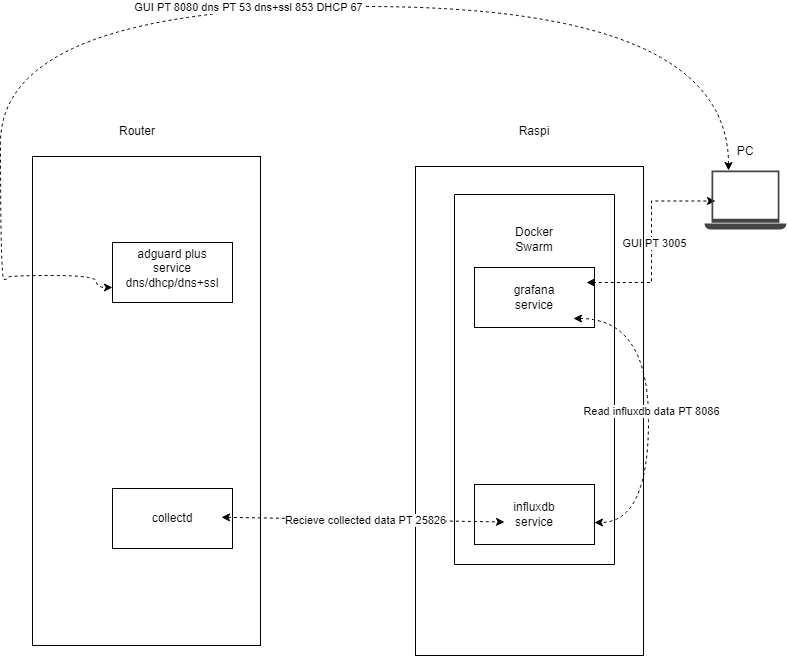

The diagram above was exported from draw.io. Its source (the exported page's mxGraphModel, read from the mxfile embedded in the PNG):
<mxGraphModel dx="1434" dy="760" grid="0" gridSize="10" guides="1" tooltips="1" connect="1" arrows="1" fold="1" page="1" pageScale="1" pageWidth="850" pageHeight="1100" math="0" shadow="0">
  <root>
    <mxCell id="0" />
    <mxCell id="1" parent="0" />
    <mxCell id="-BeCSLlwa8BqGUujFftM-1" value="" style="rounded=0;whiteSpace=wrap;html=1;" parent="1" vertex="1">
      <mxGeometry x="157" y="294" width="120" height="60" as="geometry" />
    </mxCell>
    <mxCell id="-BeCSLlwa8BqGUujFftM-2" value="" style="rounded=0;whiteSpace=wrap;html=1;" parent="1" vertex="1">
      <mxGeometry x="519" y="319" width="120" height="60" as="geometry" />
    </mxCell>
    <mxCell id="-BeCSLlwa8BqGUujFftM-3" value="" style="rounded=0;whiteSpace=wrap;html=1;" parent="1" vertex="1">
      <mxGeometry x="519" y="536" width="120" height="60" as="geometry" />
    </mxCell>
    <mxCell id="-BeCSLlwa8BqGUujFftM-4" value="Docker Swarm" style="text;html=1;strokeColor=none;fillColor=none;align=center;verticalAlign=middle;whiteSpace=wrap;rounded=0;" parent="1" vertex="1">
      <mxGeometry x="549" y="276" width="60" height="30" as="geometry" />
    </mxCell>
    <mxCell id="-BeCSLlwa8BqGUujFftM-5" value="" style="endArrow=none;html=1;rounded=0;" parent="1" edge="1">
      <mxGeometry width="50" height="50" relative="1" as="geometry">
        <mxPoint x="499" y="616" as="sourcePoint" />
        <mxPoint x="499" y="246" as="targetPoint" />
      </mxGeometry>
    </mxCell>
    <mxCell id="-BeCSLlwa8BqGUujFftM-6" value="" style="endArrow=none;html=1;rounded=0;" parent="1" edge="1">
      <mxGeometry width="50" height="50" relative="1" as="geometry">
        <mxPoint x="659" y="616" as="sourcePoint" />
        <mxPoint x="659" y="246" as="targetPoint" />
      </mxGeometry>
    </mxCell>
    <mxCell id="-BeCSLlwa8BqGUujFftM-7" value="" style="endArrow=none;html=1;rounded=0;" parent="1" edge="1">
      <mxGeometry width="50" height="50" relative="1" as="geometry">
        <mxPoint x="499" y="246" as="sourcePoint" />
        <mxPoint x="659" y="246" as="targetPoint" />
      </mxGeometry>
    </mxCell>
    <mxCell id="-BeCSLlwa8BqGUujFftM-8" value="" style="endArrow=none;html=1;rounded=0;" parent="1" edge="1">
      <mxGeometry width="50" height="50" relative="1" as="geometry">
        <mxPoint x="499" y="616" as="sourcePoint" />
        <mxPoint x="659" y="616" as="targetPoint" />
      </mxGeometry>
    </mxCell>
    <mxCell id="-BeCSLlwa8BqGUujFftM-9" value="adguard plus service&lt;br&gt;dns/dhcp/dns+ssl" style="text;html=1;strokeColor=none;fillColor=none;align=center;verticalAlign=middle;whiteSpace=wrap;rounded=0;" parent="1" vertex="1">
      <mxGeometry x="187" y="305" width="60" height="30" as="geometry" />
    </mxCell>
    <mxCell id="-BeCSLlwa8BqGUujFftM-10" value="grafana service" style="text;html=1;strokeColor=none;fillColor=none;align=center;verticalAlign=middle;whiteSpace=wrap;rounded=0;" parent="1" vertex="1">
      <mxGeometry x="549" y="334" width="60" height="30" as="geometry" />
    </mxCell>
    <mxCell id="-BeCSLlwa8BqGUujFftM-11" value="influxdb service" style="text;html=1;strokeColor=none;fillColor=none;align=center;verticalAlign=middle;whiteSpace=wrap;rounded=0;" parent="1" vertex="1">
      <mxGeometry x="549" y="551" width="60" height="30" as="geometry" />
    </mxCell>
    <mxCell id="-BeCSLlwa8BqGUujFftM-14" value="" style="endArrow=classic;html=1;rounded=0;dashed=1;endFill=1;startArrow=classic;startFill=1;edgeStyle=elbowEdgeStyle;" parent="1" edge="1">
      <mxGeometry relative="1" as="geometry">
        <mxPoint x="631" y="334" as="sourcePoint" />
        <mxPoint x="760" y="252.5" as="targetPoint" />
      </mxGeometry>
    </mxCell>
    <mxCell id="-BeCSLlwa8BqGUujFftM-15" value="GUI PT 3005" style="edgeLabel;resizable=0;html=1;align=center;verticalAlign=middle;" parent="-BeCSLlwa8BqGUujFftM-14" connectable="0" vertex="1">
      <mxGeometry relative="1" as="geometry">
        <mxPoint x="2" as="offset" />
      </mxGeometry>
    </mxCell>
    <mxCell id="-BeCSLlwa8BqGUujFftM-16" value="" style="sketch=0;pointerEvents=1;shadow=0;dashed=0;html=1;strokeColor=none;fillColor=#434445;aspect=fixed;labelPosition=center;verticalLabelPosition=bottom;verticalAlign=top;align=center;outlineConnect=0;shape=mxgraph.vvd.laptop;" parent="1" vertex="1">
      <mxGeometry x="749" y="222" width="81.94" height="59" as="geometry" />
    </mxCell>
    <mxCell id="-BeCSLlwa8BqGUujFftM-17" value="" style="rounded=0;whiteSpace=wrap;html=1;fillColor=none;movable=1;resizable=1;rotatable=1;deletable=1;editable=1;locked=0;connectable=1;" parent="1" vertex="1">
      <mxGeometry x="460" y="218" width="228" height="489" as="geometry" />
    </mxCell>
    <mxCell id="-BeCSLlwa8BqGUujFftM-18" value="Raspi" style="text;html=1;strokeColor=none;fillColor=none;align=center;verticalAlign=middle;whiteSpace=wrap;rounded=0;" parent="1" vertex="1">
      <mxGeometry x="549" y="168" width="60" height="30" as="geometry" />
    </mxCell>
    <mxCell id="-BeCSLlwa8BqGUujFftM-19" value="Router" style="text;html=1;strokeColor=none;fillColor=none;align=center;verticalAlign=middle;whiteSpace=wrap;rounded=0;" parent="1" vertex="1">
      <mxGeometry x="152" y="168" width="60" height="30" as="geometry" />
    </mxCell>
    <mxCell id="-BeCSLlwa8BqGUujFftM-20" value="" style="rounded=0;whiteSpace=wrap;html=1;fillColor=none;" parent="1" vertex="1">
      <mxGeometry x="77" y="208" width="228" height="489" as="geometry" />
    </mxCell>
    <mxCell id="-BeCSLlwa8BqGUujFftM-21" value="collectd" style="rounded=0;whiteSpace=wrap;html=1;" parent="1" vertex="1">
      <mxGeometry x="157" y="540" width="120" height="60" as="geometry" />
    </mxCell>
    <mxCell id="-BeCSLlwa8BqGUujFftM-23" value="" style="endArrow=classic;html=1;rounded=0;dashed=1;endFill=1;startArrow=classic;startFill=1;entryX=0;entryY=0.75;entryDx=0;entryDy=0;" parent="1" target="-BeCSLlwa8BqGUujFftM-11" edge="1">
      <mxGeometry relative="1" as="geometry">
        <mxPoint x="266" y="568.75" as="sourcePoint" />
        <mxPoint x="387" y="571.25" as="targetPoint" />
      </mxGeometry>
    </mxCell>
    <mxCell id="-BeCSLlwa8BqGUujFftM-24" value="Recieve collected data PT 25826" style="edgeLabel;resizable=0;html=1;align=center;verticalAlign=middle;" parent="-BeCSLlwa8BqGUujFftM-23" connectable="0" vertex="1">
      <mxGeometry relative="1" as="geometry">
        <mxPoint x="2" as="offset" />
      </mxGeometry>
    </mxCell>
    <mxCell id="-BeCSLlwa8BqGUujFftM-26" value="" style="endArrow=classic;html=1;rounded=0;dashed=1;endFill=1;startArrow=classic;startFill=1;edgeStyle=orthogonalEdgeStyle;elbow=vertical;curved=1;" parent="1" target="-BeCSLlwa8BqGUujFftM-3" edge="1">
      <mxGeometry relative="1" as="geometry">
        <mxPoint x="618" y="370" as="sourcePoint" />
        <mxPoint x="812" y="574" as="targetPoint" />
        <Array as="points">
          <mxPoint x="693" y="370" />
          <mxPoint x="693" y="574" />
        </Array>
      </mxGeometry>
    </mxCell>
    <mxCell id="-BeCSLlwa8BqGUujFftM-27" value="Read influxdb data PT 8086" style="edgeLabel;resizable=0;html=1;align=center;verticalAlign=middle;" parent="-BeCSLlwa8BqGUujFftM-26" connectable="0" vertex="1">
      <mxGeometry relative="1" as="geometry">
        <mxPoint x="2" as="offset" />
      </mxGeometry>
    </mxCell>
    <mxCell id="-BeCSLlwa8BqGUujFftM-33" value="" style="endArrow=classic;html=1;rounded=0;dashed=1;endFill=1;startArrow=classic;startFill=1;edgeStyle=orthogonalEdgeStyle;elbow=vertical;curved=1;entryX=0;entryY=0.75;entryDx=0;entryDy=0;" parent="1" source="-BeCSLlwa8BqGUujFftM-16" target="-BeCSLlwa8BqGUujFftM-1" edge="1">
      <mxGeometry relative="1" as="geometry">
        <mxPoint x="745" y="302" as="sourcePoint" />
        <mxPoint x="141" y="325" as="targetPoint" />
        <Array as="points">
          <mxPoint x="773" y="58" />
          <mxPoint x="45" y="58" />
          <mxPoint x="45" y="331" />
          <mxPoint x="52" y="331" />
          <mxPoint x="52" y="327" />
          <mxPoint x="141" y="327" />
          <mxPoint x="141" y="339" />
        </Array>
      </mxGeometry>
    </mxCell>
    <mxCell id="-BeCSLlwa8BqGUujFftM-34" value="GUI PT 8080 dns PT 53 dns+ssl 853 DHCP 67" style="edgeLabel;resizable=0;html=1;align=center;verticalAlign=middle;" parent="-BeCSLlwa8BqGUujFftM-33" connectable="0" vertex="1">
      <mxGeometry relative="1" as="geometry">
        <mxPoint x="2" as="offset" />
      </mxGeometry>
    </mxCell>
    <mxCell id="-BeCSLlwa8BqGUujFftM-39" value="PC" style="text;html=1;strokeColor=none;fillColor=none;align=center;verticalAlign=middle;whiteSpace=wrap;rounded=0;" parent="1" vertex="1">
      <mxGeometry x="759.97" y="188" width="60" height="30" as="geometry" />
    </mxCell>
  </root>
</mxGraphModel>